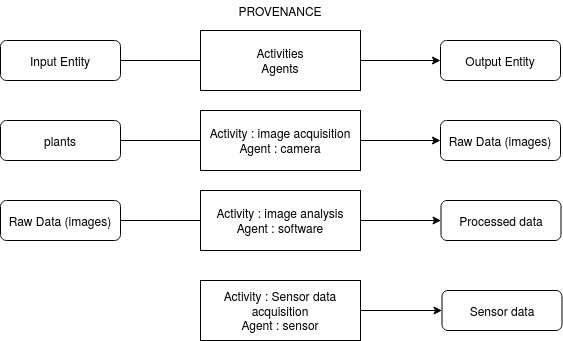

The diagram above was exported from draw.io. Its source (the exported page's mxGraphModel, read from the mxfile embedded in the PNG):
<mxGraphModel dx="2184" dy="778" grid="1" gridSize="10" guides="1" tooltips="1" connect="1" arrows="1" fold="1" page="1" pageScale="1" pageWidth="827" pageHeight="1169" math="0" shadow="0">
  <root>
    <mxCell id="0" />
    <mxCell id="1" parent="0" />
    <mxCell id="2" value="" style="edgeStyle=orthogonalEdgeStyle;rounded=0;orthogonalLoop=1;jettySize=auto;html=1;startArrow=none;exitX=1;exitY=0.5;exitDx=0;exitDy=0;" edge="1" source="6" target="4" parent="1">
      <mxGeometry relative="1" as="geometry">
        <mxPoint x="285" y="290" as="sourcePoint" />
      </mxGeometry>
    </mxCell>
    <mxCell id="3" value="&lt;div&gt;Input Entity&lt;/div&gt;" style="rounded=1;whiteSpace=wrap;html=1;" vertex="1" parent="1">
      <mxGeometry x="-40" y="280" width="120" height="40" as="geometry" />
    </mxCell>
    <mxCell id="4" value="Output Entity" style="rounded=1;whiteSpace=wrap;html=1;" vertex="1" parent="1">
      <mxGeometry x="400" y="280" width="120" height="40" as="geometry" />
    </mxCell>
    <mxCell id="5" value="" style="edgeStyle=orthogonalEdgeStyle;rounded=0;orthogonalLoop=1;jettySize=auto;html=1;endArrow=none;entryX=0;entryY=0.5;entryDx=0;entryDy=0;" edge="1" source="3" target="6" parent="1">
      <mxGeometry relative="1" as="geometry">
        <mxPoint x="120" y="290" as="sourcePoint" />
        <mxPoint x="195" y="290" as="targetPoint" />
      </mxGeometry>
    </mxCell>
    <mxCell id="6" value="&lt;div&gt;Activities&lt;/div&gt;&lt;div&gt;Agents&lt;br&gt;&lt;/div&gt;" style="rounded=0;whiteSpace=wrap;html=1;" vertex="1" parent="1">
      <mxGeometry x="160" y="270" width="160" height="60" as="geometry" />
    </mxCell>
    <mxCell id="7" value="PROVENANCE" style="text;html=1;strokeColor=none;fillColor=none;align=center;verticalAlign=middle;whiteSpace=wrap;rounded=0;" vertex="1" parent="1">
      <mxGeometry x="220" y="240" width="40" height="20" as="geometry" />
    </mxCell>
    <mxCell id="8" value="" style="edgeStyle=orthogonalEdgeStyle;rounded=0;orthogonalLoop=1;jettySize=auto;html=1;startArrow=none;exitX=1;exitY=0.5;exitDx=0;exitDy=0;" edge="1" source="12" target="10" parent="1">
      <mxGeometry relative="1" as="geometry">
        <mxPoint x="285.5" y="450" as="sourcePoint" />
      </mxGeometry>
    </mxCell>
    <mxCell id="9" value="&lt;div&gt;Raw Data (images)&lt;br&gt;&lt;/div&gt;" style="rounded=1;whiteSpace=wrap;html=1;" vertex="1" parent="1">
      <mxGeometry x="-40" y="440" width="120" height="40" as="geometry" />
    </mxCell>
    <mxCell id="10" value="Processed data" style="rounded=1;whiteSpace=wrap;html=1;" vertex="1" parent="1">
      <mxGeometry x="400.5" y="440" width="120" height="40" as="geometry" />
    </mxCell>
    <mxCell id="11" value="" style="edgeStyle=orthogonalEdgeStyle;rounded=0;orthogonalLoop=1;jettySize=auto;html=1;endArrow=none;entryX=0;entryY=0.5;entryDx=0;entryDy=0;" edge="1" source="9" target="12" parent="1">
      <mxGeometry relative="1" as="geometry">
        <mxPoint x="120.5" y="450" as="sourcePoint" />
        <mxPoint x="195.5" y="450" as="targetPoint" />
      </mxGeometry>
    </mxCell>
    <mxCell id="12" value="&lt;div&gt;Activity : image analysis&lt;/div&gt;&lt;div&gt;Agent : software&lt;br&gt;&lt;/div&gt;" style="rounded=0;whiteSpace=wrap;html=1;" vertex="1" parent="1">
      <mxGeometry x="160" y="430" width="160" height="60" as="geometry" />
    </mxCell>
    <mxCell id="13" value="" style="edgeStyle=orthogonalEdgeStyle;rounded=0;orthogonalLoop=1;jettySize=auto;html=1;startArrow=none;exitX=1;exitY=0.5;exitDx=0;exitDy=0;" edge="1" source="15" target="14" parent="1">
      <mxGeometry relative="1" as="geometry">
        <mxPoint x="286.5" y="540" as="sourcePoint" />
      </mxGeometry>
    </mxCell>
    <mxCell id="14" value="Sensor data" style="rounded=1;whiteSpace=wrap;html=1;" vertex="1" parent="1">
      <mxGeometry x="401.5" y="530" width="120" height="40" as="geometry" />
    </mxCell>
    <mxCell id="15" value="&lt;div&gt;Activity : Sensor data acquisition&lt;/div&gt;&lt;div&gt;Agent : sensor&lt;br&gt;&lt;/div&gt;" style="rounded=0;whiteSpace=wrap;html=1;" vertex="1" parent="1">
      <mxGeometry x="160" y="520" width="160" height="60" as="geometry" />
    </mxCell>
    <mxCell id="16" value="" style="edgeStyle=orthogonalEdgeStyle;rounded=0;orthogonalLoop=1;jettySize=auto;html=1;startArrow=none;exitX=1;exitY=0.5;exitDx=0;exitDy=0;" edge="1" source="20" target="18" parent="1">
      <mxGeometry relative="1" as="geometry">
        <mxPoint x="285" y="370" as="sourcePoint" />
      </mxGeometry>
    </mxCell>
    <mxCell id="17" value="plants" style="rounded=1;whiteSpace=wrap;html=1;" vertex="1" parent="1">
      <mxGeometry x="-40" y="360" width="120" height="40" as="geometry" />
    </mxCell>
    <mxCell id="18" value="&lt;div&gt;Raw Data (images)&lt;br&gt;&lt;/div&gt;" style="rounded=1;whiteSpace=wrap;html=1;" vertex="1" parent="1">
      <mxGeometry x="400" y="360" width="120" height="40" as="geometry" />
    </mxCell>
    <mxCell id="19" value="" style="edgeStyle=orthogonalEdgeStyle;rounded=0;orthogonalLoop=1;jettySize=auto;html=1;endArrow=none;entryX=0;entryY=0.5;entryDx=0;entryDy=0;" edge="1" source="17" target="20" parent="1">
      <mxGeometry relative="1" as="geometry">
        <mxPoint x="120" y="370" as="sourcePoint" />
        <mxPoint x="195" y="370" as="targetPoint" />
      </mxGeometry>
    </mxCell>
    <mxCell id="20" value="&lt;div&gt;Activity : image acquisition&lt;/div&gt;&lt;div&gt;Agent : camera&lt;br&gt;&lt;/div&gt;" style="rounded=0;whiteSpace=wrap;html=1;" vertex="1" parent="1">
      <mxGeometry x="160" y="350" width="160" height="60" as="geometry" />
    </mxCell>
  </root>
</mxGraphModel>